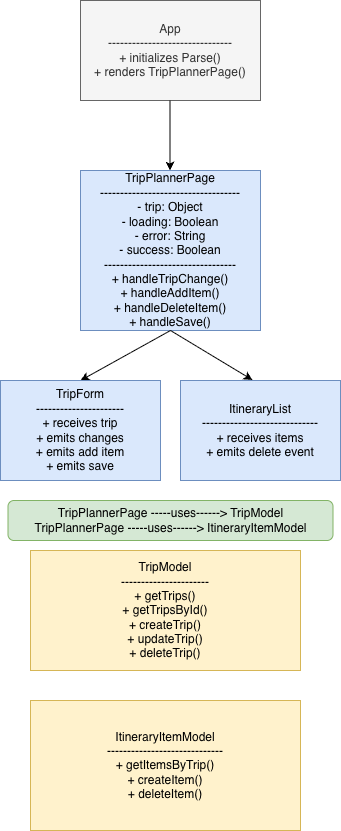

The diagram above was exported from draw.io. Its source (the exported page's mxGraphModel, read from the mxfile embedded in the PNG):
<mxGraphModel dx="946" dy="564" grid="1" gridSize="10" guides="1" tooltips="1" connect="1" arrows="1" fold="1" page="1" pageScale="1" pageWidth="850" pageHeight="1100" background="#ffffff" math="0" shadow="0">
  <root>
    <mxCell id="0" />
    <mxCell id="1" parent="0" />
    <mxCell id="n2YhVOtDI9uo2_EaFT7x-1" parent="1" style="rounded=0;whiteSpace=wrap;html=1;fillColor=#f5f5f5;strokeColor=#666666;fontColor=#333333;" value="App&lt;div&gt;-------------------------------&lt;/div&gt;&lt;div&gt;+ initializes Parse()&lt;/div&gt;&lt;div&gt;+ renders TripPlannerPage()&lt;/div&gt;" vertex="1">
      <mxGeometry height="100" width="180" x="190" y="10" as="geometry" />
    </mxCell>
    <mxCell id="n2YhVOtDI9uo2_EaFT7x-2" edge="1" parent="1" style="endArrow=classic;html=1;rounded=0;" value="">
      <mxGeometry height="50" relative="1" width="50" as="geometry">
        <Array as="points">
          <mxPoint x="279.5" y="150" />
        </Array>
        <mxPoint x="279.5" y="110" as="sourcePoint" />
        <mxPoint x="279.5" y="180" as="targetPoint" />
      </mxGeometry>
    </mxCell>
    <mxCell id="n2YhVOtDI9uo2_EaFT7x-3" parent="1" style="rounded=0;whiteSpace=wrap;html=1;fillColor=#dae8fc;strokeColor=#6c8ebf;" value="TripPlannerPage&lt;div&gt;-----------------------------------&lt;/div&gt;&lt;div&gt;- trip: Object&lt;/div&gt;&lt;div&gt;- loading: Boolean&lt;/div&gt;&lt;div&gt;- error: String&lt;/div&gt;&lt;div&gt;- success: Boolean&lt;/div&gt;&lt;div&gt;---------------------------------&lt;/div&gt;&lt;div&gt;+ handleTripChange()&lt;/div&gt;&lt;div&gt;+ handleAddItem()&lt;/div&gt;&lt;div&gt;+ handleDeleteItem()&lt;/div&gt;&lt;div&gt;+ handleSave()&lt;/div&gt;" vertex="1">
      <mxGeometry height="160" width="180" x="190" y="180" as="geometry" />
    </mxCell>
    <mxCell id="n2YhVOtDI9uo2_EaFT7x-4" edge="1" parent="1" style="endArrow=classic;html=1;rounded=0;entryX=0.5;entryY=0;entryDx=0;entryDy=0;" target="n2YhVOtDI9uo2_EaFT7x-5" value="">
      <mxGeometry height="50" relative="1" width="50" as="geometry">
        <mxPoint x="280" y="340" as="sourcePoint" />
        <mxPoint x="220" y="400" as="targetPoint" />
      </mxGeometry>
    </mxCell>
    <mxCell id="n2YhVOtDI9uo2_EaFT7x-5" parent="1" style="rounded=0;whiteSpace=wrap;html=1;fillColor=#dae8fc;strokeColor=#6c8ebf;" value="TripForm&lt;div&gt;----------------------&lt;/div&gt;&lt;div&gt;+ receives trip&lt;/div&gt;&lt;div&gt;+ emits changes&lt;/div&gt;&lt;div&gt;+ emits add item&lt;/div&gt;&lt;div&gt;+ emits save&lt;/div&gt;" vertex="1">
      <mxGeometry height="100" width="160" x="110" y="390" as="geometry" />
    </mxCell>
    <mxCell id="n2YhVOtDI9uo2_EaFT7x-6" parent="1" style="rounded=0;whiteSpace=wrap;html=1;fillColor=#dae8fc;strokeColor=#6c8ebf;" value="ItineraryList&lt;div&gt;-----------------------------&lt;/div&gt;&lt;div&gt;+ receives items&lt;/div&gt;&lt;div&gt;+ emits delete event&lt;/div&gt;" vertex="1">
      <mxGeometry height="100" width="160" x="290" y="390" as="geometry" />
    </mxCell>
    <mxCell id="n2YhVOtDI9uo2_EaFT7x-7" edge="1" parent="1" style="endArrow=classic;html=1;rounded=0;entryX=0.45;entryY=-0.005;entryDx=0;entryDy=0;entryPerimeter=0;" target="n2YhVOtDI9uo2_EaFT7x-6" value="">
      <mxGeometry height="50" relative="1" width="50" as="geometry">
        <mxPoint x="280" y="340" as="sourcePoint" />
        <mxPoint x="300" y="380" as="targetPoint" />
      </mxGeometry>
    </mxCell>
    <mxCell id="n2YhVOtDI9uo2_EaFT7x-10" parent="1" style="rounded=0;whiteSpace=wrap;html=1;fillColor=#fff2cc;strokeColor=#d6b656;" value="TripModel&lt;div&gt;----------------------&lt;/div&gt;&lt;div&gt;+ getTrips()&lt;/div&gt;&lt;div&gt;+ getTripsById()&lt;/div&gt;&lt;div&gt;+ createTrip()&lt;/div&gt;&lt;div&gt;+ updateTrip()&lt;/div&gt;&lt;div&gt;+ deleteTrip()&lt;/div&gt;" vertex="1">
      <mxGeometry height="120" width="270" x="140" y="560" as="geometry" />
    </mxCell>
    <mxCell id="n2YhVOtDI9uo2_EaFT7x-11" parent="1" style="rounded=0;whiteSpace=wrap;html=1;fillColor=#fff2cc;strokeColor=#d6b656;" value="ItineraryItemModel&lt;div&gt;-----------------------------&lt;/div&gt;&lt;div&gt;+ getItemsByTrip()&lt;/div&gt;&lt;div&gt;+ createItem()&lt;/div&gt;&lt;div&gt;+ deleteItem()&lt;/div&gt;" vertex="1">
      <mxGeometry height="130" width="270" x="140" y="710" as="geometry" />
    </mxCell>
    <mxCell id="n2YhVOtDI9uo2_EaFT7x-13" parent="1" style="rounded=1;whiteSpace=wrap;html=1;fillColor=#d5e8d4;strokeColor=#82b366;" value="TripPlannerPage -----uses------&amp;gt; TripModel&lt;div&gt;TripPlannerPage -----uses------&amp;gt; ItineraryItemModel&lt;/div&gt;" vertex="1">
      <mxGeometry height="40" width="325" x="117.5" y="510" as="geometry" />
    </mxCell>
  </root>
</mxGraphModel>